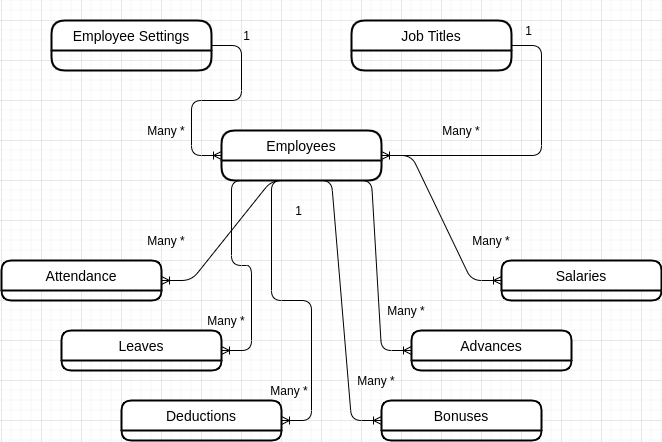

The diagram above was exported from draw.io. Its source (the exported page's mxGraphModel, read from the mxfile embedded in the PNG):
<mxGraphModel dx="868" dy="494" grid="1" gridSize="10" guides="1" tooltips="1" connect="1" arrows="1" fold="1" page="1" pageScale="1" pageWidth="850" pageHeight="1100" math="0" shadow="0" extFonts="Permanent Marker^https://fonts.googleapis.com/css?family=Permanent+Marker">
  <root>
    <mxCell id="0" />
    <mxCell id="1" parent="0" />
    <mxCell id="C-vyLk0tnHw3VtMMgP7b-12" value="" style="edgeStyle=entityRelationEdgeStyle;endArrow=ERzeroToMany;startArrow=ERone;endFill=1;startFill=0;" parent="1" target="C-vyLk0tnHw3VtMMgP7b-17" edge="1">
      <mxGeometry width="100" height="100" relative="1" as="geometry">
        <mxPoint x="700" y="165" as="sourcePoint" />
        <mxPoint x="460" y="205" as="targetPoint" />
      </mxGeometry>
    </mxCell>
    <mxCell id="_qEyFhxh3veHeDrkymD3-1" value="Employees" style="swimlane;childLayout=stackLayout;horizontal=1;startSize=30;horizontalStack=0;rounded=1;fontSize=14;fontStyle=0;strokeWidth=2;resizeParent=0;resizeLast=1;shadow=0;dashed=0;align=center;" vertex="1" parent="1">
      <mxGeometry x="260" y="150" width="160" height="50" as="geometry" />
    </mxCell>
    <mxCell id="_qEyFhxh3veHeDrkymD3-3" value="Job Titles" style="swimlane;childLayout=stackLayout;horizontal=1;startSize=30;horizontalStack=0;rounded=1;fontSize=14;fontStyle=0;strokeWidth=2;resizeParent=0;resizeLast=1;shadow=0;dashed=0;align=center;" vertex="1" parent="1">
      <mxGeometry x="390" y="40" width="160" height="50" as="geometry" />
    </mxCell>
    <mxCell id="_qEyFhxh3veHeDrkymD3-4" value="Employee Settings" style="swimlane;childLayout=stackLayout;horizontal=1;startSize=30;horizontalStack=0;rounded=1;fontSize=14;fontStyle=0;strokeWidth=2;resizeParent=0;resizeLast=1;shadow=0;dashed=0;align=center;" vertex="1" parent="1">
      <mxGeometry x="90" y="40" width="160" height="50" as="geometry" />
    </mxCell>
    <mxCell id="_qEyFhxh3veHeDrkymD3-7" value="" style="edgeStyle=entityRelationEdgeStyle;fontSize=12;html=1;endArrow=ERoneToMany;entryX=1;entryY=0.5;entryDx=0;entryDy=0;" edge="1" parent="1" source="_qEyFhxh3veHeDrkymD3-3" target="_qEyFhxh3veHeDrkymD3-1">
      <mxGeometry width="100" height="100" relative="1" as="geometry">
        <mxPoint x="650" y="80" as="sourcePoint" />
        <mxPoint x="550" y="220" as="targetPoint" />
      </mxGeometry>
    </mxCell>
    <mxCell id="_qEyFhxh3veHeDrkymD3-6" value="" style="edgeStyle=entityRelationEdgeStyle;fontSize=12;html=1;endArrow=ERoneToMany;exitX=1;exitY=0.5;exitDx=0;exitDy=0;entryX=0;entryY=0.5;entryDx=0;entryDy=0;" edge="1" parent="1" source="_qEyFhxh3veHeDrkymD3-4" target="_qEyFhxh3veHeDrkymD3-1">
      <mxGeometry width="100" height="100" relative="1" as="geometry">
        <mxPoint x="260" y="320" as="sourcePoint" />
        <mxPoint x="360" y="220" as="targetPoint" />
      </mxGeometry>
    </mxCell>
    <mxCell id="_qEyFhxh3veHeDrkymD3-8" value="1" style="text;html=1;strokeColor=none;fillColor=none;align=center;verticalAlign=middle;whiteSpace=wrap;rounded=0;" vertex="1" parent="1">
      <mxGeometry x="268" y="25" width="35" height="60" as="geometry" />
    </mxCell>
    <mxCell id="_qEyFhxh3veHeDrkymD3-9" value="1" style="text;html=1;strokeColor=none;fillColor=none;align=center;verticalAlign=middle;whiteSpace=wrap;rounded=0;" vertex="1" parent="1">
      <mxGeometry x="550" y="20" width="35" height="60" as="geometry" />
    </mxCell>
    <mxCell id="_qEyFhxh3veHeDrkymD3-10" value="Many *" style="text;html=1;strokeColor=none;fillColor=none;align=center;verticalAlign=middle;whiteSpace=wrap;rounded=0;" vertex="1" parent="1">
      <mxGeometry x="475" y="120" width="50" height="60" as="geometry" />
    </mxCell>
    <mxCell id="_qEyFhxh3veHeDrkymD3-11" value="Many *" style="text;html=1;strokeColor=none;fillColor=none;align=center;verticalAlign=middle;whiteSpace=wrap;rounded=0;" vertex="1" parent="1">
      <mxGeometry x="180" y="120" width="50" height="60" as="geometry" />
    </mxCell>
    <mxCell id="_qEyFhxh3veHeDrkymD3-12" value="Attendance" style="swimlane;childLayout=stackLayout;horizontal=1;startSize=30;horizontalStack=0;rounded=1;fontSize=14;fontStyle=0;strokeWidth=2;resizeParent=0;resizeLast=1;shadow=0;dashed=0;align=center;" vertex="1" parent="1">
      <mxGeometry x="40" y="280" width="160" height="40" as="geometry" />
    </mxCell>
    <mxCell id="_qEyFhxh3veHeDrkymD3-14" value="Leaves" style="swimlane;childLayout=stackLayout;horizontal=1;startSize=30;horizontalStack=0;rounded=1;fontSize=14;fontStyle=0;strokeWidth=2;resizeParent=0;resizeLast=1;shadow=0;dashed=0;align=center;" vertex="1" parent="1">
      <mxGeometry x="100" y="350" width="160" height="40" as="geometry" />
    </mxCell>
    <mxCell id="_qEyFhxh3veHeDrkymD3-15" value="Deductions" style="swimlane;childLayout=stackLayout;horizontal=1;startSize=30;horizontalStack=0;rounded=1;fontSize=14;fontStyle=0;strokeWidth=2;resizeParent=0;resizeLast=1;shadow=0;dashed=0;align=center;" vertex="1" parent="1">
      <mxGeometry x="160" y="420" width="160" height="40" as="geometry" />
    </mxCell>
    <mxCell id="_qEyFhxh3veHeDrkymD3-16" value="Bonuses" style="swimlane;childLayout=stackLayout;horizontal=1;startSize=30;horizontalStack=0;rounded=1;fontSize=14;fontStyle=0;strokeWidth=2;resizeParent=0;resizeLast=1;shadow=0;dashed=0;align=center;" vertex="1" parent="1">
      <mxGeometry x="420" y="420" width="160" height="40" as="geometry" />
    </mxCell>
    <mxCell id="_qEyFhxh3veHeDrkymD3-17" value="Advances" style="swimlane;childLayout=stackLayout;horizontal=1;startSize=30;horizontalStack=0;rounded=1;fontSize=14;fontStyle=0;strokeWidth=2;resizeParent=0;resizeLast=1;shadow=0;dashed=0;align=center;" vertex="1" parent="1">
      <mxGeometry x="450" y="350" width="160" height="40" as="geometry" />
    </mxCell>
    <mxCell id="_qEyFhxh3veHeDrkymD3-18" value="Salaries" style="swimlane;childLayout=stackLayout;horizontal=1;startSize=30;horizontalStack=0;rounded=1;fontSize=14;fontStyle=0;strokeWidth=2;resizeParent=0;resizeLast=1;shadow=0;dashed=0;align=center;" vertex="1" parent="1">
      <mxGeometry x="540" y="280" width="160" height="40" as="geometry" />
    </mxCell>
    <mxCell id="_qEyFhxh3veHeDrkymD3-19" value="" style="edgeStyle=entityRelationEdgeStyle;fontSize=12;html=1;endArrow=ERoneToMany;entryX=0;entryY=0.5;entryDx=0;entryDy=0;" edge="1" parent="1" source="_qEyFhxh3veHeDrkymD3-1" target="_qEyFhxh3veHeDrkymD3-18">
      <mxGeometry width="100" height="100" relative="1" as="geometry">
        <mxPoint x="320" y="250" as="sourcePoint" />
        <mxPoint x="430" y="280" as="targetPoint" />
      </mxGeometry>
    </mxCell>
    <mxCell id="_qEyFhxh3veHeDrkymD3-20" value="" style="edgeStyle=entityRelationEdgeStyle;fontSize=12;html=1;endArrow=ERoneToMany;exitX=0.75;exitY=1;exitDx=0;exitDy=0;" edge="1" parent="1" source="_qEyFhxh3veHeDrkymD3-1" target="_qEyFhxh3veHeDrkymD3-17">
      <mxGeometry width="100" height="100" relative="1" as="geometry">
        <mxPoint x="390" y="260" as="sourcePoint" />
        <mxPoint x="550" y="310" as="targetPoint" />
      </mxGeometry>
    </mxCell>
    <mxCell id="_qEyFhxh3veHeDrkymD3-21" value="" style="edgeStyle=entityRelationEdgeStyle;fontSize=12;html=1;endArrow=ERoneToMany;exitX=0.5;exitY=1;exitDx=0;exitDy=0;" edge="1" parent="1" source="_qEyFhxh3veHeDrkymD3-1" target="_qEyFhxh3veHeDrkymD3-16">
      <mxGeometry width="100" height="100" relative="1" as="geometry">
        <mxPoint x="320" y="250" as="sourcePoint" />
        <mxPoint x="560" y="320" as="targetPoint" />
      </mxGeometry>
    </mxCell>
    <mxCell id="_qEyFhxh3veHeDrkymD3-22" value="" style="edgeStyle=entityRelationEdgeStyle;fontSize=12;html=1;endArrow=ERoneToMany;entryX=1;entryY=0.5;entryDx=0;entryDy=0;exitX=0.5;exitY=1;exitDx=0;exitDy=0;" edge="1" parent="1" source="_qEyFhxh3veHeDrkymD3-1" target="_qEyFhxh3veHeDrkymD3-15">
      <mxGeometry width="100" height="100" relative="1" as="geometry">
        <mxPoint x="340" y="250" as="sourcePoint" />
        <mxPoint x="430" y="450" as="targetPoint" />
      </mxGeometry>
    </mxCell>
    <mxCell id="_qEyFhxh3veHeDrkymD3-23" value="" style="edgeStyle=entityRelationEdgeStyle;fontSize=12;html=1;endArrow=ERoneToMany;exitX=0.25;exitY=1;exitDx=0;exitDy=0;" edge="1" parent="1" source="_qEyFhxh3veHeDrkymD3-1" target="_qEyFhxh3veHeDrkymD3-14">
      <mxGeometry width="100" height="100" relative="1" as="geometry">
        <mxPoint x="270" y="280" as="sourcePoint" />
        <mxPoint x="330" y="450" as="targetPoint" />
      </mxGeometry>
    </mxCell>
    <mxCell id="_qEyFhxh3veHeDrkymD3-24" value="" style="edgeStyle=entityRelationEdgeStyle;fontSize=12;html=1;endArrow=ERoneToMany;entryX=1;entryY=0.5;entryDx=0;entryDy=0;exitX=0.5;exitY=1;exitDx=0;exitDy=0;" edge="1" parent="1" source="_qEyFhxh3veHeDrkymD3-1" target="_qEyFhxh3veHeDrkymD3-12">
      <mxGeometry width="100" height="100" relative="1" as="geometry">
        <mxPoint x="360" y="265" as="sourcePoint" />
        <mxPoint x="340" y="460" as="targetPoint" />
      </mxGeometry>
    </mxCell>
    <mxCell id="_qEyFhxh3veHeDrkymD3-25" value="1" style="text;html=1;strokeColor=none;fillColor=none;align=center;verticalAlign=middle;whiteSpace=wrap;rounded=0;" vertex="1" parent="1">
      <mxGeometry x="320" y="200" width="35" height="60" as="geometry" />
    </mxCell>
    <mxCell id="_qEyFhxh3veHeDrkymD3-26" value="Many *" style="text;html=1;strokeColor=none;fillColor=none;align=center;verticalAlign=middle;whiteSpace=wrap;rounded=0;" vertex="1" parent="1">
      <mxGeometry x="180" y="230" width="50" height="60" as="geometry" />
    </mxCell>
    <mxCell id="_qEyFhxh3veHeDrkymD3-27" value="Many *" style="text;html=1;strokeColor=none;fillColor=none;align=center;verticalAlign=middle;whiteSpace=wrap;rounded=0;" vertex="1" parent="1">
      <mxGeometry x="240" y="310" width="50" height="60" as="geometry" />
    </mxCell>
    <mxCell id="_qEyFhxh3veHeDrkymD3-28" value="Many *" style="text;html=1;strokeColor=none;fillColor=none;align=center;verticalAlign=middle;whiteSpace=wrap;rounded=0;" vertex="1" parent="1">
      <mxGeometry x="303" y="380" width="50" height="60" as="geometry" />
    </mxCell>
    <mxCell id="_qEyFhxh3veHeDrkymD3-29" value="Many *" style="text;html=1;strokeColor=none;fillColor=none;align=center;verticalAlign=middle;whiteSpace=wrap;rounded=0;" vertex="1" parent="1">
      <mxGeometry x="390" y="370" width="50" height="60" as="geometry" />
    </mxCell>
    <mxCell id="_qEyFhxh3veHeDrkymD3-30" value="Many *" style="text;html=1;strokeColor=none;fillColor=none;align=center;verticalAlign=middle;whiteSpace=wrap;rounded=0;" vertex="1" parent="1">
      <mxGeometry x="420" y="300" width="50" height="60" as="geometry" />
    </mxCell>
    <mxCell id="_qEyFhxh3veHeDrkymD3-31" value="Many *" style="text;html=1;strokeColor=none;fillColor=none;align=center;verticalAlign=middle;whiteSpace=wrap;rounded=0;" vertex="1" parent="1">
      <mxGeometry x="505" y="230" width="50" height="60" as="geometry" />
    </mxCell>
  </root>
</mxGraphModel>